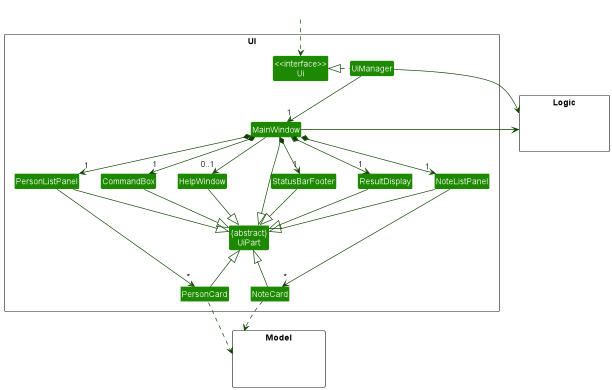

The diagram above was rendered by PlantUML. Its source (embedded in the PNG):
@startuml
!include style.puml
skinparam arrowThickness 1.1
skinparam arrowColor UI_COLOR_T4
skinparam classBackgroundColor UI_COLOR

package UI <<Rectangle>>{
Class "<<interface>>\nUi" as Ui
Class "{abstract}\nUiPart" as UiPart
Class UiManager
Class MainWindow
Class HelpWindow
Class ResultDisplay
Class PersonListPanel
Class NoteListPanel
Class PersonCard
Class NoteCard
Class StatusBarFooter
Class CommandBox
}

package Model <<Rectangle>> {
Class HiddenModel #FFFFFF
}

package Logic <<Rectangle>> {
Class HiddenLogic #FFFFFF
}

Class HiddenOutside #FFFFFF
HiddenOutside ..> Ui

UiManager .left.|> Ui
UiManager -down-> "1" MainWindow
MainWindow *-down->  "1" CommandBox
MainWindow *-down-> "1" ResultDisplay
MainWindow *-down-> "1" PersonListPanel
MainWindow *-down-> "1" NoteListPanel
MainWindow *-down-> "1" StatusBarFooter
MainWindow --> "0..1" HelpWindow

PersonListPanel -down-> "*" PersonCard
NoteListPanel -down-> "*" NoteCard

MainWindow -left-|> UiPart

ResultDisplay --|> UiPart
CommandBox --|> UiPart
PersonListPanel --|> UiPart
NoteListPanel --|> UiPart
PersonCard --up|> UiPart
NoteCard --up|> UiPart
StatusBarFooter --|> UiPart
HelpWindow --|> UiPart

PersonCard ..> Model
NoteCard ..> Model
UiManager -right-> Logic
MainWindow -left-> Logic

PersonListPanel -[hidden]left- HelpWindow
HelpWindow -[hidden]left- CommandBox
CommandBox -[hidden]left- ResultDisplay
ResultDisplay -[hidden]left- StatusBarFooter

MainWindow -[hidden]-|> UiPart
@enduml